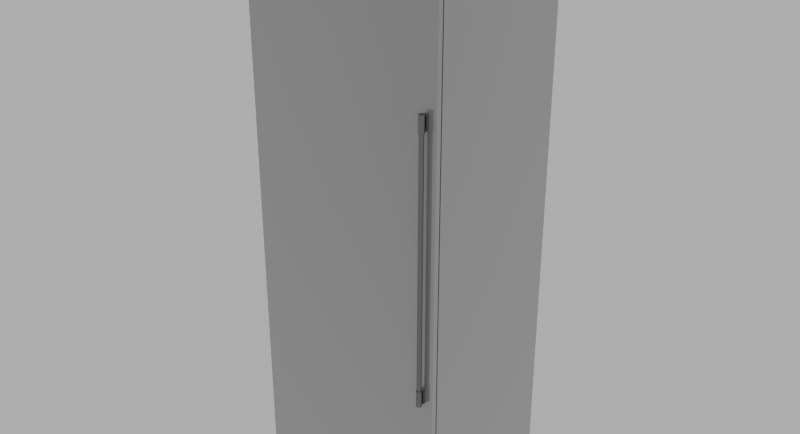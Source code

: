 # Source: Thermador_T30IR800SP.blend  (saved by Blender 2.78.0; exported with 4.5.12 LTS)
import bpy
from mathutils import Matrix  # noqa: F401  (used for matrix-valued properties, if any)

bpy.ops.wm.read_factory_settings(use_empty=True)
scene = bpy.context.scene
scene.name = 'Scene'

# ---- collections
col_collection_1 = bpy.data.collections.new('Collection 1'); scene.collection.children.link(col_collection_1)

# ---- materials (node trees are filled in below, after node groups)
mat_matte_chrome = bpy.data.materials.new('Matte Chrome')
mat_matte_chrome.alpha_threshold = 0.0
mat_matte_chrome.diffuse_color = (0.4575, 0.4575, 0.4575, 1.0)
mat_matte_chrome.roughness = 0.5
mat_matte_chrome.specular_intensity = 0.8
mat_matte_chrome.line_color = (0.0, 0.0, 0.0, 1.0)
mat_aluminum = bpy.data.materials.new('Aluminum')
mat_aluminum.alpha_threshold = 0.0
mat_aluminum.diffuse_color = (0.3813, 0.3813, 0.3813, 1.0)
mat_aluminum.roughness = 0.5
mat_aluminum.line_color = (0.0, 0.0, 0.0, 1.0)

# ---- material node trees
mat_matte_chrome.use_nodes = True; mat_matte_chrome.node_tree.nodes.clear()
_N = mat_matte_chrome.node_tree.nodes; _L = mat_matte_chrome.node_tree.links
n0 = _N.new('NodeFrame'); n0.name = 'Blender Internal'; n0.location = (-19, 987)
n0.label = 'Blender Internal'
n0.width = 433
n1 = _N.new('NodeFrame'); n1.name = 'Cycles'; n1.location = (-24, 485)
n1.label = 'Cycles'
n1.width = 762
n2 = _N.new('NodeUndefined'); n2.name = 'Output'; n2.location = (263, -88)
n3 = _N.new('NodeUndefined'); n3.name = 'Material'; n3.location = (30, -30)
n3.inputs[0].default_value = (0.4575, 0.4575, 0.4575, 1.0)
n3.inputs[1].default_value = (1.0, 1.0, 1.0, 1.0)
n3.inputs[2].default_value = 0.8
n3.inputs[3].default_value = (0.0, 0.0, 0.0)
n4 = _N.new('ShaderNodeOutputMaterial'); n4.name = 'Material Output'; n4.location = (612, -164)
n4.width = 120
n5 = _N.new('ShaderNodeMixShader'); n5.name = 'Mix Shader'; n5.location = (313, -196)
n5.width = 150
n6 = _N.new('ShaderNodeBsdfAnisotropic'); n6.name = 'Glossy BSDF'; n6.location = (30, -298)
n6.distribution = 'GGX'
n6.inputs[1].default_value = 0.1
n7 = _N.new('ShaderNodeBsdfDiffuse'); n7.name = 'Diffuse BSDF'; n7.location = (31, -162)
n7.inputs[0].default_value = (0.3931, 0.3931, 0.3931, 1.0)
n8 = _N.new('ShaderNodeLayerWeight'); n8.name = 'Layer Weight'; n8.location = (33, -30)
n8.width = 150
n2.parent = n0
n3.parent = n0
n4.parent = n1
n5.parent = n1
n6.parent = n1
n7.parent = n1
n8.parent = n1
_L.new(n7.outputs[0], n5.inputs[1])
_L.new(n5.outputs[0], n4.inputs[0])
_L.new(n6.outputs[0], n5.inputs[2])
_L.new(n8.outputs[1], n5.inputs[0])
_L.new(n3.outputs[0], n2.inputs[0])
_L.new(n3.outputs[1], n2.inputs[1])
n4.is_active_output = True
mat_aluminum.use_nodes = True; mat_aluminum.node_tree.nodes.clear()
_N = mat_aluminum.node_tree.nodes; _L = mat_aluminum.node_tree.links
n0 = _N.new('ShaderNodeRGBToBW'); n0.name = 'RGB to BW'; n0.location = (-33, 237)
n0.width = 93
n1 = _N.new('ShaderNodeMix'); n1.name = 'Mix'; n1.location = (97, 337)
n1.width = 100
n1.data_type = 'RGBA'
n1.inputs[6].default_value = (0.03958, 0.03958, 0.03958, 1.0)
n1.inputs[7].default_value = (0.3824, 0.3824, 0.3824, 1.0)
n2 = _N.new('ShaderNodeTexCoord'); n2.name = 'Texture Coordinate'; n2.location = (-665, 233)
n2.width = 150
n3 = _N.new('ShaderNodeMapping'); n3.name = 'Mapping'; n3.location = (-479, 283)
n3.inputs[3].default_value = (8.0, 160.0, 8.0)
n4 = _N.new('ShaderNodeTexNoise'); n4.name = 'Noise Texture'; n4.location = (-214, 275)
n4.width = 150
n4.inputs[2].default_value = 30.0
n4.inputs[8].default_value = 2.5
n5 = _N.new('ShaderNodeBsdfAnisotropic'); n5.name = 'Glossy BSDF'; n5.location = (235, 379)
n5.width = 168
n5.distribution = 'GGX'
n5.inputs[1].default_value = 0.3873
n6 = _N.new('ShaderNodeBsdfAnisotropic'); n6.name = 'Glossy BSDF.001'; n6.location = (235, 218)
n6.width = 179
n6.distribution = 'GGX'
n6.inputs[1].default_value = 0.3317
n7 = _N.new('ShaderNodeMixShader'); n7.name = 'Mix Shader'; n7.location = (455, 336)
n7.width = 150
n7.inputs[0].default_value = 0.1
n8 = _N.new('ShaderNodeOutputMaterial'); n8.name = 'Material Output'; n8.location = (638, 330)
n8.width = 153
_L.new(n5.outputs[0], n7.inputs[1])
_L.new(n7.outputs[0], n8.inputs[0])
_L.new(n6.outputs[0], n7.inputs[2])
_L.new(n3.outputs[0], n4.inputs[0])
_L.new(n2.outputs[0], n3.inputs[0])
_L.new(n1.outputs[2], n5.inputs[0])
_L.new(n4.outputs[1], n0.inputs[0])
_L.new(n0.outputs[0], n1.inputs[0])
n8.is_active_output = True

# ---- world
world_world = bpy.data.worlds.new('World'); scene.world = world_world
world_world.use_nodes = True; world_world.node_tree.nodes.clear()
_N = world_world.node_tree.nodes; _L = world_world.node_tree.links
n0 = _N.new('ShaderNodeOutputWorld'); n0.name = 'World Output'; n0.location = (300, 300)
n1 = _N.new('ShaderNodeBackground'); n1.name = 'Background'; n1.location = (10, 300)
n1.inputs[0].default_value = (0.42, 0.42, 0.42, 1.0)
_L.new(n1.outputs[0], n0.inputs[0])
n0.is_active_output = True
world_world.color = (0.05088, 0.05088, 0.05088)
world_world.use_sun_shadow = False
world_world.sun_shadow_jitter_overblur = 0.0
world_world.cycles.sampling_method = 'NONE'
world_world.cycles.sample_map_resolution = 256

# ---- meshes
me_base_point = bpy.data.meshes.new('Base Point')
me_base_point.from_pydata([(0.0, 0.0, 0.0)], [], [])
me_base_point.use_remesh_preserve_volume = False
me_base_point.use_remesh_preserve_attributes = False
me_base_point.use_mirror_vertex_groups = False
me_base_point.update()
me_cage = bpy.data.meshes.new('CAGE')
me_cage.from_pydata([(0.0, 0.0, 0.0), (0.0, -0.64, 0.0), (0.756, -0.64, 0.0), (0.756, 0.0, 0.0), (0.0, 0.0, 2.134), (0.0, -0.64, 2.134), (0.756, -0.64, 2.134), (0.756, 0.0, 2.134)], [], [(0, 1, 2, 3), (4, 7, 6, 5), (0, 4, 5, 1), (1, 5, 6, 2), (2, 6, 7, 3), (4, 0, 3, 7)])
me_cage.use_remesh_preserve_volume = False
me_cage.use_remesh_preserve_attributes = False
me_cage.use_mirror_vertex_groups = False
me_cage.update()
me_mesh = bpy.data.meshes.new('mesh')
me_mesh.from_pydata([(0.7572, -0.6047, 0.102), (0.001244, -0.6047, 0.102), (0.001244, -0.5857, 0.102), (0.7572, -0.5857, 0.102), (0.7572, -0.6047, 2.134), (0.001244, -0.6047, 2.134), (0.001244, -0.5857, 2.134), (0.7572, -0.5857, 2.134), (0.7572, -0.5807, 2.134), (0.7572, 0.005306, 2.134), (0.001244, 0.005306, 2.134), (0.001244, -0.5807, 2.134), (0.7572, -0.5807, 0.181), (0.7572, -0.5137, 0.181), (0.7572, -0.5137, 0.0), (0.7572, 0.005306, 0.0), (0.001244, 0.005306, 0.0), (0.001244, -0.5137, 0.0), (0.001244, -0.5137, 0.181), (0.001244, -0.5807, 0.181), (0.006243, -0.5807, 2.129), (0.7522, -0.5807, 2.129), (0.7522, -0.5807, 0.181), (0.006243, -0.5807, 0.181), (0.7522, -0.5857, 0.181), (0.006243, -0.5857, 0.181), (0.7522, -0.5857, 2.129), (0.006243, -0.5857, 2.129), (0.7271, -0.6264, 0.608), (0.7266, -0.6281, 0.608), (0.7259, -0.6297, 0.608), (0.7249, -0.6311, 0.608), (0.7237, -0.6324, 0.608), (0.7222, -0.6334, 0.608), (0.7207, -0.6341, 0.608), (0.719, -0.6345, 0.608), (0.7172, -0.6347, 0.608), (0.7155, -0.6345, 0.608), (0.7138, -0.6341, 0.608), (0.7122, -0.6334, 0.608), (0.7108, -0.6324, 0.608), (0.7096, -0.6311, 0.608), (0.7086, -0.6297, 0.608), (0.7078, -0.6281, 0.608), (0.7074, -0.6264, 0.608), (0.7072, -0.6247, 0.608), (0.7074, -0.623, 0.608), (0.7078, -0.6213, 0.608), (0.7086, -0.6197, 0.608), (0.7096, -0.6183, 0.608), (0.7108, -0.617, 0.608), (0.7122, -0.616, 0.608), (0.7138, -0.6153, 0.608), (0.7155, -0.6148, 0.608), (0.7172, -0.6147, 0.608), (0.719, -0.6148, 0.608), (0.7207, -0.6153, 0.608), (0.7222, -0.616, 0.608), (0.7237, -0.617, 0.608), (0.7249, -0.6183, 0.608), (0.7259, -0.6197, 0.608), (0.7266, -0.6213, 0.608), (0.7271, -0.623, 0.608), (0.7272, -0.6247, 0.608), (0.7271, -0.6264, 0.668), (0.7272, -0.6247, 0.668), (0.7271, -0.623, 0.668), (0.7266, -0.6213, 0.668), (0.7259, -0.6197, 0.668), (0.7249, -0.6183, 0.668), (0.7237, -0.617, 0.668), (0.7222, -0.616, 0.668), (0.7207, -0.6153, 0.668), (0.719, -0.6148, 0.668), (0.7172, -0.6147, 0.668), (0.7155, -0.6148, 0.668), (0.7138, -0.6153, 0.668), (0.7122, -0.616, 0.668), (0.7108, -0.617, 0.668), (0.7096, -0.6183, 0.668), (0.7086, -0.6197, 0.668), (0.7078, -0.6213, 0.668), (0.7074, -0.623, 0.668), (0.7072, -0.6247, 0.668), (0.7074, -0.6264, 0.668), (0.7078, -0.6281, 0.668), (0.7086, -0.6297, 0.668), (0.7096, -0.6311, 0.668), (0.7108, -0.6324, 0.668), (0.7122, -0.6334, 0.668), (0.7138, -0.6341, 0.668), (0.7155, -0.6345, 0.668), (0.7172, -0.6347, 0.668), (0.719, -0.6345, 0.668), (0.7207, -0.6341, 0.668), (0.7222, -0.6334, 0.668), (0.7237, -0.6324, 0.668), (0.7249, -0.6311, 0.668), (0.7259, -0.6297, 0.668), (0.7266, -0.6281, 0.668), (0.7251, -0.6261, 0.668), (0.7248, -0.6274, 0.668), (0.7242, -0.6287, 0.668), (0.7234, -0.6298, 0.668), (0.7224, -0.6308, 0.668), (0.7212, -0.6316, 0.668), (0.72, -0.6322, 0.668), (0.7186, -0.6326, 0.668), (0.7172, -0.6327, 0.668), (0.7159, -0.6326, 0.668), (0.7145, -0.6322, 0.668), (0.7132, -0.6316, 0.668), (0.7121, -0.6308, 0.668), (0.7111, -0.6298, 0.668), (0.7103, -0.6287, 0.668), (0.7097, -0.6274, 0.668), (0.7094, -0.6261, 0.668), (0.7092, -0.6247, 0.668), (0.7094, -0.6233, 0.668), (0.7097, -0.622, 0.668), (0.7103, -0.6207, 0.668), (0.7111, -0.6196, 0.668), (0.7121, -0.6186, 0.668), (0.7132, -0.6178, 0.668), (0.7145, -0.6172, 0.668), (0.7159, -0.6168, 0.668), (0.7172, -0.6167, 0.668), (0.7186, -0.6168, 0.668), (0.72, -0.6172, 0.668), (0.7212, -0.6178, 0.668), (0.7224, -0.6186, 0.668), (0.7234, -0.6196, 0.668), (0.7242, -0.6207, 0.668), (0.7248, -0.622, 0.668), (0.7251, -0.6233, 0.668), (0.7252, -0.6247, 0.668), (0.7251, -0.6261, 1.568), (0.7252, -0.6247, 1.568), (0.7251, -0.6233, 1.568), (0.7248, -0.622, 1.568), (0.7242, -0.6207, 1.568), (0.7234, -0.6196, 1.568), (0.7224, -0.6186, 1.568), (0.7212, -0.6178, 1.568), (0.72, -0.6172, 1.568), (0.7186, -0.6168, 1.568), (0.7172, -0.6167, 1.568), (0.7159, -0.6168, 1.568), (0.7145, -0.6172, 1.568), (0.7132, -0.6178, 1.568), (0.7121, -0.6186, 1.568), (0.7111, -0.6196, 1.568), (0.7103, -0.6207, 1.568), (0.7097, -0.622, 1.568), (0.7094, -0.6233, 1.568), (0.7092, -0.6247, 1.568), (0.7094, -0.6261, 1.568), (0.7097, -0.6274, 1.568), (0.7103, -0.6287, 1.568), (0.7111, -0.6298, 1.568), (0.7121, -0.6308, 1.568), (0.7132, -0.6316, 1.568), (0.7145, -0.6322, 1.568), (0.7159, -0.6326, 1.568), (0.7172, -0.6327, 1.568), (0.7186, -0.6326, 1.568), (0.72, -0.6322, 1.568), (0.7212, -0.6316, 1.568), (0.7224, -0.6308, 1.568), (0.7234, -0.6298, 1.568), (0.7242, -0.6287, 1.568), (0.7248, -0.6274, 1.568), (0.7271, -0.6264, 1.568), (0.7266, -0.6281, 1.568), (0.7259, -0.6297, 1.568), (0.7249, -0.6311, 1.568), (0.7237, -0.6324, 1.568), (0.7222, -0.6334, 1.568), (0.7207, -0.6341, 1.568), (0.719, -0.6345, 1.568), (0.7172, -0.6347, 1.568), (0.7155, -0.6345, 1.568), (0.7138, -0.6341, 1.568), (0.7122, -0.6334, 1.568), (0.7108, -0.6324, 1.568), (0.7096, -0.6311, 1.568), (0.7086, -0.6297, 1.568), (0.7078, -0.6281, 1.568), (0.7074, -0.6264, 1.568), (0.7072, -0.6247, 1.568), (0.7074, -0.623, 1.568), (0.7078, -0.6213, 1.568), (0.7086, -0.6197, 1.568), (0.7096, -0.6183, 1.568), (0.7108, -0.617, 1.568), (0.7122, -0.616, 1.568), (0.7138, -0.6153, 1.568), (0.7155, -0.6148, 1.568), (0.7172, -0.6147, 1.568), (0.719, -0.6148, 1.568), (0.7207, -0.6153, 1.568), (0.7222, -0.616, 1.568), (0.7237, -0.617, 1.568), (0.7249, -0.6183, 1.568), (0.7259, -0.6197, 1.568), (0.7266, -0.6213, 1.568), (0.7271, -0.623, 1.568), (0.7272, -0.6247, 1.568), (0.7271, -0.6264, 1.628), (0.7272, -0.6247, 1.628), (0.7271, -0.623, 1.628), (0.7266, -0.6213, 1.628), (0.7259, -0.6197, 1.628), (0.7249, -0.6183, 1.628), (0.7237, -0.617, 1.628), (0.7222, -0.616, 1.628), (0.7207, -0.6153, 1.628), (0.719, -0.6148, 1.628), (0.7172, -0.6147, 1.628), (0.7155, -0.6148, 1.628), (0.7138, -0.6153, 1.628), (0.7122, -0.616, 1.628), (0.7108, -0.617, 1.628), (0.7096, -0.6183, 1.628), (0.7086, -0.6197, 1.628), (0.7078, -0.6213, 1.628), (0.7074, -0.623, 1.628), (0.7072, -0.6247, 1.628), (0.7074, -0.6264, 1.628), (0.7078, -0.6281, 1.628), (0.7086, -0.6297, 1.628), (0.7096, -0.6311, 1.628), (0.7108, -0.6324, 1.628), (0.7122, -0.6334, 1.628), (0.7138, -0.6341, 1.628), (0.7155, -0.6345, 1.628), (0.7172, -0.6347, 1.628), (0.719, -0.6345, 1.628), (0.7207, -0.6341, 1.628), (0.7222, -0.6334, 1.628), (0.7237, -0.6324, 1.628), (0.7249, -0.6311, 1.628), (0.7259, -0.6297, 1.628), (0.7266, -0.6281, 1.628), (0.7272, -0.6147, 0.613), (0.7072, -0.6147, 0.613), (0.7072, -0.6047, 0.613), (0.7272, -0.6047, 0.613), (0.7072, -0.6147, 0.663), (0.7272, -0.6147, 0.663), (0.7272, -0.6047, 0.663), (0.7072, -0.6047, 0.663), (0.7272, -0.6147, 1.573), (0.7072, -0.6147, 1.573), (0.7072, -0.6047, 1.573), (0.7272, -0.6047, 1.573), (0.7072, -0.6147, 1.623), (0.7272, -0.6147, 1.623), (0.7272, -0.6047, 1.623), (0.7072, -0.6047, 1.623)], [], [(3, 0, 1, 2), (4, 5, 1, 0), (6, 2, 1, 5), (6, 7, 3, 2), (3, 7, 4, 0), (4, 7, 6, 5), (8, 9, 10, 11), (15, 9, 8, 12, 13, 14), (10, 9, 15, 16), (10, 16, 17, 18, 19, 11), (8, 11, 19, 23, 20, 21, 22, 12), (13, 12, 22, 24, 25, 23, 19, 18), (13, 18, 17, 14), (15, 14, 17, 16), (26, 21, 20, 27), (22, 21, 26, 24), (20, 23, 25, 27), (26, 27, 25, 24), (46, 47, 48, 49, 50, 51, 52, 53, 54, 55, 56, 57, 58, 59, 60, 61, 62, 63, 28, 29, 30, 31, 32, 33, 34, 35, 36, 37, 38, 39, 40, 41, 42, 43, 44, 45), (84, 85, 86, 87, 88, 89, 90, 91, 92, 93, 94, 95, 96, 97, 98, 99, 64, 65, 66, 67, 68, 69, 70, 71, 72, 73, 74, 75, 76, 77, 78, 79, 80, 81, 82, 83), (63, 65, 64, 28), (62, 66, 65, 63), (61, 67, 66, 62), (60, 68, 67, 61), (59, 69, 68, 60), (58, 70, 69, 59), (71, 70, 58, 57), (72, 71, 57, 56), (73, 72, 56, 55), (74, 73, 55, 54), (75, 74, 54, 53), (76, 75, 53, 52), (77, 76, 52, 51), (78, 77, 51, 50), (79, 78, 50, 49), (79, 49, 48, 80), (80, 48, 47, 81), (81, 47, 46, 82), (82, 46, 45, 83), (83, 45, 44, 84), (84, 44, 43, 85), (85, 43, 42, 86), (86, 42, 41, 87), (88, 87, 41, 40), (89, 88, 40, 39), (90, 89, 39, 38), (91, 90, 38, 37), (92, 91, 37, 36), (93, 92, 36, 35), (94, 93, 35, 34), (95, 94, 34, 33), (96, 95, 33, 32), (31, 97, 96, 32), (30, 98, 97, 31), (29, 99, 98, 30), (28, 64, 99, 29), (118, 119, 120, 121, 122, 123, 124, 125, 126, 127, 128, 129, 130, 131, 132, 133, 134, 135, 100, 101, 102, 103, 104, 105, 106, 107, 108, 109, 110, 111, 112, 113, 114, 115, 116, 117), (156, 157, 158, 159, 160, 161, 162, 163, 164, 165, 166, 167, 168, 169, 170, 171, 136, 137, 138, 139, 140, 141, 142, 143, 144, 145, 146, 147, 148, 149, 150, 151, 152, 153, 154, 155), (135, 137, 136, 100), (134, 138, 137, 135), (133, 139, 138, 134), (132, 140, 139, 133), (131, 141, 140, 132), (130, 142, 141, 131), (143, 142, 130, 129), (144, 143, 129, 128), (145, 144, 128, 127), (146, 145, 127, 126), (147, 146, 126, 125), (148, 147, 125, 124), (149, 148, 124, 123), (150, 149, 123, 122), (150, 122, 121, 151), (151, 121, 120, 152), (152, 120, 119, 153), (153, 119, 118, 154), (154, 118, 117, 155), (155, 117, 116, 156), (156, 116, 115, 157), (157, 115, 114, 158), (158, 114, 113, 159), (159, 113, 112, 160), (161, 160, 112, 111), (162, 161, 111, 110), (163, 162, 110, 109), (164, 163, 109, 108), (165, 164, 108, 107), (166, 165, 107, 106), (167, 166, 106, 105), (168, 167, 105, 104), (103, 169, 168, 104), (102, 170, 169, 103), (101, 171, 170, 102), (100, 136, 171, 101), (190, 191, 192, 193, 194, 195, 196, 197, 198, 199, 200, 201, 202, 203, 204, 205, 206, 207, 172, 173, 174, 175, 176, 177, 178, 179, 180, 181, 182, 183, 184, 185, 186, 187, 188, 189), (228, 229, 230, 231, 232, 233, 234, 235, 236, 237, 238, 239, 240, 241, 242, 243, 208, 209, 210, 211, 212, 213, 214, 215, 216, 217, 218, 219, 220, 221, 222, 223, 224, 225, 226, 227), (207, 209, 208, 172), (206, 210, 209, 207), (205, 211, 210, 206), (204, 212, 211, 205), (203, 213, 212, 204), (202, 214, 213, 203), (215, 214, 202, 201), (216, 215, 201, 200), (217, 216, 200, 199), (218, 217, 199, 198), (219, 218, 198, 197), (220, 219, 197, 196), (221, 220, 196, 195), (222, 221, 195, 194), (223, 222, 194, 193), (223, 193, 192, 224), (224, 192, 191, 225), (225, 191, 190, 226), (226, 190, 189, 227), (227, 189, 188, 228), (228, 188, 187, 229), (229, 187, 186, 230), (230, 186, 185, 231), (232, 231, 185, 184), (233, 232, 184, 183), (234, 233, 183, 182), (235, 234, 182, 181), (236, 235, 181, 180), (237, 236, 180, 179), (238, 237, 179, 178), (239, 238, 178, 177), (240, 239, 177, 176), (175, 241, 240, 176), (174, 242, 241, 175), (173, 243, 242, 174), (172, 208, 243, 173), (247, 244, 245, 246), (249, 250, 251, 248), (249, 248, 245, 244), (247, 250, 249, 244), (251, 250, 247, 246), (251, 246, 245, 248), (255, 252, 253, 254), (257, 258, 259, 256), (257, 256, 253, 252), (255, 258, 257, 252), (259, 258, 255, 254), (259, 254, 253, 256)])
me_mesh.polygons.foreach_set('use_smooth', [True] * 144)
me_mesh.polygons.foreach_set('material_index', [0, 0, 0, 0, 0, 0, 0, 0, 0, 0, 0, 0, 0, 0, 0, 0, 0, 0, 1, 1, 1, 1, 1, 1, 1, 1, 1, 1, 1, 1, 1, 1, 1, 1, 1, 1, 1, 1, 1, 1, 1, 1, 1, 1, 1, 1, 1, 1, 1, 1, 1, 1, 1, 1, 1, 1, 1, 1, 1, 1, 1, 1, 1, 1, 1, 1, 1, 1, 1, 1, 1, 1, 1, 1, 1, 1, 1, 1, 1, 1, 1, 1, 1, 1, 1, 1, 1, 1, 1, 1, 1, 1, 1, 1, 1, 1, 1, 1, 1, 1, 1, 1, 1, 1, 1, 1, 1, 1, 1, 1, 1, 1, 1, 1, 1, 1, 1, 1, 1, 1, 1, 1, 1, 1, 1, 1, 1, 1, 1, 1, 1, 1, 1, 1, 1, 1, 1, 1, 1, 1, 1, 1, 1, 1])
_k = set([(0, 1), (0, 3), (0, 4), (1, 2), (1, 5), (2, 3), (2, 6), (3, 7), (4, 5), (4, 7), (5, 6), (6, 7), (8, 9), (8, 11), (8, 12), (9, 10), (9, 15), (10, 11), (10, 16), (11, 19), (12, 13), (12, 22), (13, 14), (13, 18), (14, 15), (14, 17), (15, 16), (16, 17), (17, 18), (18, 19), (19, 23), (20, 21), (20, 23), (20, 27), (21, 22), (21, 26), (22, 24), (23, 25), (24, 25), (24, 26), (25, 27), (26, 27), (28, 29), (28, 63), (29, 30), (30, 31), (31, 32), (32, 33), (33, 34), (34, 35), (35, 36), (36, 37), (37, 38), (38, 39), (39, 40), (40, 41), (41, 42), (42, 43), (43, 44), (44, 45), (45, 46), (46, 47), (47, 48), (48, 49), (49, 50), (50, 51), (51, 52), (52, 53), (53, 54), (54, 55), (55, 56), (56, 57), (57, 58), (58, 59), (59, 60), (60, 61), (61, 62), (62, 63), (64, 65), (64, 99), (65, 66), (66, 67), (67, 68), (68, 69), (69, 70), (70, 71), (71, 72), (72, 73), (73, 74), (74, 75), (75, 76), (76, 77), (77, 78), (78, 79), (79, 80), (80, 81), (81, 82), (82, 83), (83, 84), (84, 85), (85, 86), (86, 87), (87, 88), (88, 89), (89, 90), (90, 91), (91, 92), (92, 93), (93, 94), (94, 95), (95, 96), (96, 97), (97, 98), (98, 99), (100, 101), (100, 135), (101, 102), (102, 103), (103, 104), (104, 105), (105, 106), (106, 107), (107, 108), (108, 109), (109, 110), (110, 111), (111, 112), (112, 113), (113, 114), (114, 115), (115, 116), (116, 117), (117, 118), (118, 119), (119, 120), (120, 121), (121, 122), (122, 123), (123, 124), (124, 125), (125, 126), (126, 127), (127, 128), (128, 129), (129, 130), (130, 131), (131, 132), (132, 133), (133, 134), (134, 135), (136, 137), (136, 171), (137, 138), (138, 139), (139, 140), (140, 141), (141, 142), (142, 143), (143, 144), (144, 145), (145, 146), (146, 147), (147, 148), (148, 149), (149, 150), (150, 151), (151, 152), (152, 153), (153, 154), (154, 155), (155, 156), (156, 157), (157, 158), (158, 159), (159, 160), (160, 161), (161, 162), (162, 163), (163, 164), (164, 165), (165, 166), (166, 167), (167, 168), (168, 169), (169, 170), (170, 171), (172, 173), (172, 207), (173, 174), (174, 175), (175, 176), (176, 177), (177, 178), (178, 179), (179, 180), (180, 181), (181, 182), (182, 183), (183, 184), (184, 185), (185, 186), (186, 187), (187, 188), (188, 189), (189, 190), (190, 191), (191, 192), (192, 193), (193, 194), (194, 195), (195, 196), (196, 197), (197, 198), (198, 199), (199, 200), (200, 201), (201, 202), (202, 203), (203, 204), (204, 205), (205, 206), (206, 207), (208, 209), (208, 243), (209, 210), (210, 211), (211, 212), (212, 213), (213, 214), (214, 215), (215, 216), (216, 217), (217, 218), (218, 219), (219, 220), (220, 221), (221, 222), (222, 223), (223, 224), (224, 225), (225, 226), (226, 227), (227, 228), (228, 229), (229, 230), (230, 231), (231, 232), (232, 233), (233, 234), (234, 235), (235, 236), (236, 237), (237, 238), (238, 239), (239, 240), (240, 241), (241, 242), (242, 243), (244, 245), (244, 247), (244, 249), (245, 246), (245, 248), (246, 247), (246, 251), (247, 250), (248, 249), (248, 251), (249, 250), (250, 251), (252, 253), (252, 255), (252, 257), (253, 254), (253, 256), (254, 255), (254, 259), (255, 258), (256, 257), (256, 259), (257, 258), (258, 259)])
me_mesh.attributes.new('sharp_edge', 'BOOLEAN', 'EDGE').data.foreach_set('value', [ (min(e.vertices), max(e.vertices)) in _k for e in me_mesh.edges])
_uv = me_mesh.uv_layers.new(name='UVMap')
_uv.uv.foreach_set('vector', [0.5537, 0.4972, 0.5587, 0.4972, 0.5587, 0.6822, 0.5537, 0.6822, 0.396, 0.0, 0.594, 0.0, 0.594, 0.4972, 0.396, 0.4972, 0.9924, 0.0, 0.9924, 0.4972, 0.9874, 0.4972, 0.9874, 0.0, 0.198, 0.0, 0.396, 0.0, 0.396, 0.4972, 0.198, 0.4972, 0.9974, 0.0, 0.9974, 0.4972, 0.9924, 0.4972, 0.9924, 0.0, 0.5587, 0.4972, 0.5636, 0.4972, 0.5636, 0.6822, 0.5587, 0.6822, 0.198, 0.4972, 0.3515, 0.4972, 0.3515, 0.6822, 0.198, 0.6822, 0.7475, 0.4779, 0.7475, 1.0, 0.594, 1.0, 0.594, 0.5221, 0.6116, 0.5221, 0.6116, 0.4779, 0.0, 0.0, 0.198, 0.0, 0.198, 0.5221, 1.333e-07, 0.5221, 0.792, 0.9988, 0.792, 0.4766, 0.928, 0.4766, 0.928, 0.5209, 0.9455, 0.5209, 0.9455, 0.9988, 0.594, 0.0, 0.792, 0.0, 0.792, 0.4779, 0.7907, 0.4779, 0.7907, 0.001223, 0.5953, 0.001223, 0.5953, 0.4779, 0.594, 0.4779, 0.5348, 0.4972, 0.5524, 0.4972, 0.5524, 0.4984, 0.5537, 0.4984, 0.5537, 0.6809, 0.5524, 0.6809, 0.5524, 0.6822, 0.5348, 0.6822, 0.5348, 0.4972, 0.5348, 0.6822, 0.4874, 0.6822, 0.4874, 0.4972, 0.3515, 0.4972, 0.4874, 0.4972, 0.4874, 0.6822, 0.3515, 0.6822, 0.5636, 0.4972, 0.565, 0.4972, 0.565, 0.6797, 0.5636, 0.6797, 1.0, 0.0, 1.0, 0.4766, 0.9987, 0.4766, 0.9987, 0.0, 0.9974, 0.4766, 0.9974, 0.0, 0.9987, 0.0, 0.9987, 0.4766, 0.792, 0.0, 0.9874, 0.0, 0.9874, 0.4766, 0.792, 0.4766, 0.05785, 0.5235, 0.058, 0.5239, 0.05808, 0.5244, 0.05808, 0.5248, 0.058, 0.5252, 0.05785, 0.5256, 0.05762, 0.526, 0.05732, 0.5263, 0.05698, 0.5266, 0.05658, 0.5268, 0.05615, 0.5269, 0.0557, 0.527, 0.05524, 0.527, 0.0548, 0.5269, 0.05437, 0.5268, 0.05397, 0.5266, 0.05362, 0.5263, 0.05333, 0.526, 0.0531, 0.5256, 0.05294, 0.5252, 0.05286, 0.5248, 0.05286, 0.5244, 0.05294, 0.5239, 0.0531, 0.5235, 0.05333, 0.5232, 0.05362, 0.5229, 0.05397, 0.5226, 0.05437, 0.5224, 0.05479, 0.5222, 0.05524, 0.5221, 0.0557, 0.5221, 0.05615, 0.5222, 0.05658, 0.5224, 0.05698, 0.5226, 0.05732, 0.5229, 0.05762, 0.5232, 0.04393, 0.5224, 0.04436, 0.5222, 0.04481, 0.5221, 0.04526, 0.5221, 0.04571, 0.5222, 0.04614, 0.5224, 0.04654, 0.5226, 0.04689, 0.5229, 0.04718, 0.5232, 0.04741, 0.5235, 0.04757, 0.5239, 0.04765, 0.5244, 0.04765, 0.5248, 0.04757, 0.5252, 0.04741, 0.5256, 0.04718, 0.526, 0.04689, 0.5263, 0.04654, 0.5266, 0.04614, 0.5268, 0.04571, 0.5269, 0.04526, 0.527, 0.04481, 0.527, 0.04436, 0.5269, 0.04393, 0.5268, 0.04353, 0.5266, 0.04318, 0.5263, 0.04289, 0.526, 0.04266, 0.5256, 0.04251, 0.5252, 0.04243, 0.5248, 0.04243, 0.5244, 0.04251, 0.5239, 0.04266, 0.5235, 0.04289, 0.5232, 0.04318, 0.5229, 0.04353, 0.5226, 0.01126, 0.5368, 0.01126, 0.5221, 0.01171, 0.5221, 0.01171, 0.5368, 0.0108, 0.5368, 0.0108, 0.5221, 0.01126, 0.5221, 0.01126, 0.5368, 0.01036, 0.5368, 0.01036, 0.5221, 0.0108, 0.5221, 0.0108, 0.5368, 0.009948, 0.5368, 0.009948, 0.5221, 0.01036, 0.5221, 0.01036, 0.5368, 0.009574, 0.5368, 0.009574, 0.5221, 0.009948, 0.5221, 0.009948, 0.5368, 0.009251, 0.5368, 0.009251, 0.5221, 0.009574, 0.5221, 0.009574, 0.5368, 0.017, 0.5368, 0.01663, 0.5368, 0.01663, 0.5221, 0.017, 0.5221, 0.01742, 0.5368, 0.017, 0.5368, 0.017, 0.5221, 0.01742, 0.5221, 0.01786, 0.5368, 0.01742, 0.5368, 0.01742, 0.5221, 0.01786, 0.5221, 0.01831, 0.5368, 0.01786, 0.5368, 0.01786, 0.5221, 0.01831, 0.5221, 0.01877, 0.5368, 0.01831, 0.5368, 0.01831, 0.5221, 0.01877, 0.5221, 0.01921, 0.5368, 0.01877, 0.5368, 0.01877, 0.5221, 0.01921, 0.5221, 0.01962, 0.5368, 0.01921, 0.5368, 0.01921, 0.5221, 0.01962, 0.5221, 0.02, 0.5368, 0.01962, 0.5368, 0.01962, 0.5221, 0.02, 0.5221, 0.5739, 0.507, 0.5742, 0.507, 0.5742, 0.5217, 0.5739, 0.5217, 0.5739, 0.507, 0.5739, 0.5217, 0.5735, 0.5217, 0.5735, 0.507, 0.5735, 0.507, 0.5735, 0.5217, 0.5731, 0.5217, 0.5731, 0.507, 0.5731, 0.507, 0.5731, 0.5217, 0.5727, 0.5217, 0.5727, 0.507, 0.5727, 0.507, 0.5727, 0.5217, 0.5722, 0.5217, 0.5722, 0.507, 0.5722, 0.507, 0.5722, 0.5217, 0.5717, 0.5217, 0.5717, 0.507, 0.5717, 0.507, 0.5717, 0.5217, 0.5713, 0.5217, 0.5713, 0.507, 0.5713, 0.507, 0.5713, 0.5217, 0.5709, 0.5217, 0.5709, 0.507, 0.5709, 0.507, 0.5709, 0.5217, 0.5705, 0.5217, 0.5705, 0.507, 0.5702, 0.507, 0.5705, 0.507, 0.5705, 0.5217, 0.5702, 0.5217, 0.02636, 0.5221, 0.02673, 0.5221, 0.02673, 0.5368, 0.02636, 0.5368, 0.02594, 0.5221, 0.02636, 0.5221, 0.02636, 0.5368, 0.02594, 0.5368, 0.0255, 0.5221, 0.02594, 0.5221, 0.02594, 0.5368, 0.0255, 0.5368, 0.02505, 0.5221, 0.0255, 0.5221, 0.0255, 0.5368, 0.02505, 0.5368, 0.02459, 0.5221, 0.02505, 0.5221, 0.02505, 0.5368, 0.02459, 0.5368, 0.02415, 0.5221, 0.02459, 0.5221, 0.02459, 0.5368, 0.02415, 0.5368, 0.02374, 0.5221, 0.02415, 0.5221, 0.02415, 0.5368, 0.02374, 0.5368, 0.02337, 0.5221, 0.02374, 0.5221, 0.02374, 0.5368, 0.02337, 0.5368, 0.01294, 0.5368, 0.01294, 0.5221, 0.01326, 0.5221, 0.01326, 0.5368, 0.01257, 0.5368, 0.01257, 0.5221, 0.01294, 0.5221, 0.01294, 0.5368, 0.01215, 0.5368, 0.01215, 0.5221, 0.01257, 0.5221, 0.01257, 0.5368, 0.01171, 0.5368, 0.01171, 0.5221, 0.01215, 0.5221, 0.01215, 0.5368, 0.05897, 0.5225, 0.05928, 0.5223, 0.05963, 0.5222, 0.05999, 0.5221, 0.06035, 0.5221, 0.06071, 0.5222, 0.06105, 0.5223, 0.06137, 0.5225, 0.06165, 0.5227, 0.06189, 0.523, 0.06207, 0.5233, 0.06219, 0.5236, 0.06226, 0.5239, 0.06226, 0.5243, 0.06219, 0.5246, 0.06207, 0.5249, 0.06189, 0.5252, 0.06165, 0.5255, 0.06137, 0.5257, 0.06106, 0.5259, 0.06071, 0.526, 0.06035, 0.526, 0.05999, 0.526, 0.05963, 0.526, 0.05928, 0.5259, 0.05897, 0.5257, 0.05869, 0.5255, 0.05845, 0.5252, 0.05827, 0.5249, 0.05815, 0.5246, 0.05808, 0.5243, 0.05808, 0.5239, 0.05815, 0.5236, 0.05827, 0.5233, 0.05845, 0.523, 0.05869, 0.5227, 0.06314, 0.5225, 0.06346, 0.5223, 0.0638, 0.5222, 0.06416, 0.5221, 0.06453, 0.5221, 0.06489, 0.5222, 0.06523, 0.5223, 0.06555, 0.5225, 0.06583, 0.5227, 0.06606, 0.523, 0.06624, 0.5233, 0.06637, 0.5236, 0.06643, 0.5239, 0.06643, 0.5243, 0.06637, 0.5246, 0.06624, 0.5249, 0.06606, 0.5252, 0.06583, 0.5255, 0.06555, 0.5257, 0.06523, 0.5259, 0.06489, 0.526, 0.06453, 0.526, 0.06416, 0.526, 0.0638, 0.526, 0.06346, 0.5259, 0.06314, 0.5257, 0.06286, 0.5255, 0.06263, 0.5252, 0.06244, 0.5249, 0.06232, 0.5246, 0.06226, 0.5243, 0.06226, 0.5239, 0.06232, 0.5236, 0.06244, 0.5233, 0.06263, 0.523, 0.06286, 0.5227, 0.755, 0.4779, 0.755, 0.6981, 0.7547, 0.6981, 0.7547, 0.4779, 0.7554, 0.4779, 0.7554, 0.6981, 0.755, 0.6981, 0.755, 0.4779, 0.7557, 0.4779, 0.7557, 0.6981, 0.7554, 0.6981, 0.7554, 0.4779, 0.7561, 0.4779, 0.7561, 0.6981, 0.7557, 0.6981, 0.7557, 0.4779, 0.7564, 0.4779, 0.7564, 0.6981, 0.7561, 0.6981, 0.7561, 0.4779, 0.7566, 0.4779, 0.7566, 0.6981, 0.7564, 0.6981, 0.7564, 0.4779, 0.759, 0.4779, 0.7593, 0.4779, 0.7593, 0.6981, 0.759, 0.6981, 0.7587, 0.4779, 0.759, 0.4779, 0.759, 0.6981, 0.7587, 0.6981, 0.7583, 0.4779, 0.7587, 0.4779, 0.7587, 0.6981, 0.7583, 0.6981, 0.758, 0.4779, 0.7583, 0.4779, 0.7583, 0.6981, 0.758, 0.6981, 0.7576, 0.4779, 0.758, 0.4779, 0.758, 0.6981, 0.7576, 0.6981, 0.7573, 0.4779, 0.7576, 0.4779, 0.7576, 0.6981, 0.7573, 0.6981, 0.7569, 0.4779, 0.7573, 0.4779, 0.7573, 0.6981, 0.7569, 0.6981, 0.7566, 0.4779, 0.7569, 0.4779, 0.7569, 0.6981, 0.7566, 0.6981, 0.7537, 0.4779, 0.7537, 0.6981, 0.7534, 0.6981, 0.7534, 0.4779, 0.7534, 0.4779, 0.7534, 0.6981, 0.7531, 0.6981, 0.7531, 0.4779, 0.7531, 0.4779, 0.7531, 0.6981, 0.7528, 0.6981, 0.7528, 0.4779, 0.7528, 0.4779, 0.7528, 0.6981, 0.7524, 0.6981, 0.7524, 0.4779, 0.7524, 0.4779, 0.7524, 0.6981, 0.7521, 0.6981, 0.7521, 0.4779, 0.7521, 0.4779, 0.7521, 0.6981, 0.7517, 0.6981, 0.7517, 0.4779, 0.7517, 0.4779, 0.7517, 0.6981, 0.7514, 0.6981, 0.7514, 0.4779, 0.7514, 0.4779, 0.7514, 0.6981, 0.751, 0.6981, 0.751, 0.4779, 0.751, 0.4779, 0.751, 0.6981, 0.7507, 0.6981, 0.7507, 0.4779, 0.7507, 0.4779, 0.7507, 0.6981, 0.7505, 0.6981, 0.7505, 0.4779, 0.7502, 0.4779, 0.7505, 0.4779, 0.7505, 0.6981, 0.7502, 0.6981, 0.7498, 0.4779, 0.7502, 0.4779, 0.7502, 0.6981, 0.7498, 0.6981, 0.7495, 0.4779, 0.7498, 0.4779, 0.7498, 0.6981, 0.7495, 0.6981, 0.7491, 0.4779, 0.7495, 0.4779, 0.7495, 0.6981, 0.7491, 0.6981, 0.7488, 0.4779, 0.7491, 0.4779, 0.7491, 0.6981, 0.7488, 0.6981, 0.7484, 0.4779, 0.7488, 0.4779, 0.7488, 0.6981, 0.7484, 0.6981, 0.7481, 0.4779, 0.7484, 0.4779, 0.7484, 0.6981, 0.7481, 0.6981, 0.7478, 0.4779, 0.7481, 0.4779, 0.7481, 0.6981, 0.7478, 0.6981, 0.7475, 0.6981, 0.7475, 0.4779, 0.7478, 0.4779, 0.7478, 0.6981, 0.754, 0.4779, 0.754, 0.6981, 0.7537, 0.6981, 0.7537, 0.4779, 0.7543, 0.4779, 0.7543, 0.6981, 0.754, 0.6981, 0.754, 0.4779, 0.7547, 0.4779, 0.7547, 0.6981, 0.7543, 0.6981, 0.7543, 0.4779, 0.05136, 0.5268, 0.05093, 0.5269, 0.05048, 0.527, 0.05003, 0.527, 0.04958, 0.5269, 0.04915, 0.5268, 0.04875, 0.5266, 0.0484, 0.5263, 0.04811, 0.526, 0.04788, 0.5256, 0.04772, 0.5252, 0.04765, 0.5248, 0.04765, 0.5244, 0.04772, 0.5239, 0.04788, 0.5235, 0.04811, 0.5232, 0.0484, 0.5229, 0.04875, 0.5226, 0.04915, 0.5224, 0.04958, 0.5222, 0.05003, 0.5221, 0.05048, 0.5221, 0.05093, 0.5222, 0.05136, 0.5224, 0.05176, 0.5226, 0.05211, 0.5229, 0.0524, 0.5232, 0.05263, 0.5235, 0.05278, 0.5239, 0.05286, 0.5244, 0.05286, 0.5248, 0.05278, 0.5252, 0.05263, 0.5256, 0.0524, 0.526, 0.05211, 0.5263, 0.05176, 0.5266, 0.03871, 0.5224, 0.03914, 0.5222, 0.03959, 0.5221, 0.04005, 0.5221, 0.0405, 0.5222, 0.04092, 0.5224, 0.04132, 0.5226, 0.04167, 0.5229, 0.04196, 0.5232, 0.04219, 0.5235, 0.04235, 0.5239, 0.04243, 0.5244, 0.04243, 0.5248, 0.04235, 0.5252, 0.04219, 0.5256, 0.04196, 0.526, 0.04167, 0.5263, 0.04132, 0.5266, 0.04093, 0.5268, 0.0405, 0.5269, 0.04005, 0.527, 0.03959, 0.527, 0.03914, 0.5269, 0.03871, 0.5268, 0.03832, 0.5266, 0.03797, 0.5263, 0.03767, 0.526, 0.03744, 0.5256, 0.03729, 0.5252, 0.03721, 0.5248, 0.03721, 0.5244, 0.03729, 0.5239, 0.03744, 0.5235, 0.03767, 0.5232, 0.03797, 0.5229, 0.03832, 0.5226, 0.007245, 0.5221, 0.007245, 0.5368, 0.00679, 0.5368, 0.00679, 0.5221, 0.007699, 0.5221, 0.007699, 0.5368, 0.007245, 0.5368, 0.007245, 0.5221, 0.00814, 0.5221, 0.00814, 0.5368, 0.007699, 0.5368, 0.007699, 0.5221, 0.008554, 0.5221, 0.008554, 0.5368, 0.00814, 0.5368, 0.00814, 0.5221, 0.008928, 0.5221, 0.008928, 0.5368, 0.008554, 0.5368, 0.008554, 0.5221, 0.009251, 0.5221, 0.009251, 0.5368, 0.008928, 0.5368, 0.008928, 0.5221, 0.01626, 0.5221, 0.01663, 0.5221, 0.01663, 0.5368, 0.01626, 0.5368, 0.01584, 0.5221, 0.01626, 0.5221, 0.01626, 0.5368, 0.01584, 0.5368, 0.0154, 0.5221, 0.01584, 0.5221, 0.01584, 0.5368, 0.0154, 0.5368, 0.01495, 0.5221, 0.0154, 0.5221, 0.0154, 0.5368, 0.01495, 0.5368, 0.01449, 0.5221, 0.01495, 0.5221, 0.01495, 0.5368, 0.01449, 0.5368, 0.01405, 0.5221, 0.01449, 0.5221, 0.01449, 0.5368, 0.01405, 0.5368, 0.01364, 0.5221, 0.01405, 0.5221, 0.01405, 0.5368, 0.01364, 0.5368, 0.01326, 0.5221, 0.01364, 0.5221, 0.01364, 0.5368, 0.01326, 0.5368, 0.5705, 0.5363, 0.5702, 0.5363, 0.5702, 0.5217, 0.5705, 0.5217, 0.5705, 0.5363, 0.5705, 0.5217, 0.5709, 0.5217, 0.5709, 0.5363, 0.5709, 0.5363, 0.5709, 0.5217, 0.5713, 0.5217, 0.5713, 0.5363, 0.5713, 0.5363, 0.5713, 0.5217, 0.5717, 0.5217, 0.5717, 0.5363, 0.5717, 0.5363, 0.5717, 0.5217, 0.5722, 0.5217, 0.5722, 0.5363, 0.5722, 0.5363, 0.5722, 0.5217, 0.5727, 0.5217, 0.5727, 0.5363, 0.5727, 0.5363, 0.5727, 0.5217, 0.5731, 0.5217, 0.5731, 0.5363, 0.5731, 0.5363, 0.5731, 0.5217, 0.5735, 0.5217, 0.5735, 0.5363, 0.5735, 0.5363, 0.5735, 0.5217, 0.5739, 0.5217, 0.5739, 0.5363, 0.5742, 0.5363, 0.5739, 0.5363, 0.5739, 0.5217, 0.5742, 0.5217, 0.02299, 0.5221, 0.02337, 0.5221, 0.02337, 0.5368, 0.02299, 0.5368, 0.02258, 0.5221, 0.02299, 0.5221, 0.02299, 0.5368, 0.02258, 0.5368, 0.02214, 0.5221, 0.02258, 0.5221, 0.02258, 0.5368, 0.02214, 0.5368, 0.02168, 0.5221, 0.02214, 0.5221, 0.02214, 0.5368, 0.02168, 0.5368, 0.02123, 0.5221, 0.02168, 0.5221, 0.02168, 0.5368, 0.02123, 0.5368, 0.02079, 0.5221, 0.02123, 0.5221, 0.02123, 0.5368, 0.02079, 0.5368, 0.02037, 0.5221, 0.02079, 0.5221, 0.02079, 0.5368, 0.02037, 0.5368, 0.02, 0.5221, 0.02037, 0.5221, 0.02037, 0.5368, 0.02, 0.5368, 0.005561, 0.5221, 0.005561, 0.5368, 0.005238, 0.5368, 0.005238, 0.5221, 0.005935, 0.5221, 0.005935, 0.5368, 0.005561, 0.5368, 0.005561, 0.5221, 0.006349, 0.5221, 0.006349, 0.5368, 0.005935, 0.5368, 0.005935, 0.5221, 0.00679, 0.5221, 0.00679, 0.5368, 0.006349, 0.5368, 0.006349, 0.5221, 0.06905, 0.527, 0.06643, 0.527, 0.06643, 0.5221, 0.06905, 0.5221, 0.07429, 0.5221, 0.07691, 0.5221, 0.07691, 0.527, 0.07429, 0.527, 0.565, 0.5217, 0.5702, 0.5217, 0.5702, 0.5339, 0.565, 0.5339, 0.03197, 0.5344, 0.03197, 0.5221, 0.03459, 0.5221, 0.03459, 0.5344, 0.565, 0.4972, 0.5702, 0.4972, 0.5702, 0.5094, 0.565, 0.5094, 0.03721, 0.5221, 0.03721, 0.5344, 0.03459, 0.5344, 0.03459, 0.5221, 0.07429, 0.527, 0.07167, 0.527, 0.07167, 0.5221, 0.07429, 0.5221, 0.06905, 0.5221, 0.07167, 0.5221, 0.07167, 0.527, 0.06905, 0.527, 0.565, 0.5094, 0.5702, 0.5094, 0.5702, 0.5217, 0.565, 0.5217, 0.02935, 0.5221, 0.02935, 0.5344, 0.02673, 0.5344, 0.02673, 0.5221, 0.0, 0.5221, 0.005238, 0.5221, 0.005238, 0.5344, 0.0, 0.5344, 0.03197, 0.5221, 0.03197, 0.5344, 0.02935, 0.5344, 0.02935, 0.5221])
me_mesh.materials.append(mat_matte_chrome)
me_mesh.materials.append(mat_aluminum)
me_mesh.use_remesh_preserve_volume = False
me_mesh.use_remesh_preserve_attributes = False
me_mesh.use_mirror_vertex_groups = False
me_mesh.update()
me_mesh.normals_split_custom_set([tuple(v) for v in zip(*[iter([0.0, 0.0, -1.0, 0.0, 0.0, -1.0, 0.0, 0.0, -1.0, 0.0, 0.0, -1.0, 0.0, -1.0, 0.0, 0.0, -1.0, 0.0, 0.0, -1.0, 0.0, 0.0, -1.0, 0.0, -1.0, 0.0, 0.0, -1.0, 0.0, 0.0, -1.0, 0.0, 0.0, -1.0, 0.0, 0.0, 0.0, 1.0, 0.0, 0.0, 1.0, 0.0, 0.0, 1.0, 0.0, 0.0, 1.0, 0.0, 1.0, 0.0, 0.0, 1.0, 0.0, 0.0, 1.0, 0.0, 0.0, 1.0, 0.0, 0.0, 0.0, 0.0, 1.0, 0.0, 0.0, 1.0, 0.0, 0.0, 1.0, 0.0, 0.0, 1.0, 0.0, 0.0, 1.0, 0.0, 0.0, 1.0, 0.0, 0.0, 1.0, 0.0, 0.0, 1.0, 1.0, -3.61e-08, 0.0, 1.0, -3.61e-08, 0.0, 1.0, -3.61e-08, 0.0, 1.0, -3.61e-08, 0.0, 1.0, -3.61e-08, 0.0, 1.0, -3.61e-08, 0.0, 0.0, 1.0, 0.0, 0.0, 1.0, 0.0, 0.0, 1.0, 0.0, 0.0, 1.0, 0.0, -1.0, 0.0, 0.0, -1.0, 0.0, 0.0, -1.0, 0.0, 0.0, -1.0, 0.0, 0.0, -1.0, 0.0, 0.0, -1.0, 0.0, 0.0, 0.0, -1.0, 2.102e-07, 0.0, -1.0, 2.102e-07, 0.0, -1.0, 2.102e-07, 0.0, -1.0, 2.102e-07, 0.0, -1.0, 2.102e-07, 0.0, -1.0, 2.102e-07, 0.0, -1.0, 2.102e-07, 0.0, -1.0, 2.102e-07, 0.0, 0.0, -1.0, 0.0, 0.0, -1.0, 0.0, 0.0, -1.0, 0.0, 0.0, -1.0, 0.0, 0.0, -1.0, 0.0, 0.0, -1.0, 0.0, 0.0, -1.0, 0.0, 0.0, -1.0, 0.0, -1.0, 0.0, 0.0, -1.0, 0.0, 0.0, -1.0, 0.0, 0.0, -1.0, 0.0, 0.0, 0.0, -1.0, 0.0, 0.0, -1.0, 0.0, 0.0, -1.0, 0.0, 0.0, -1.0, 0.0, 0.0, 1.0, 0.0, 0.0, 1.0, 0.0, 0.0, 1.0, 0.0, 0.0, 1.0, 1.0, 0.0, 0.0, 1.0, 0.0, 0.0, 1.0, 0.0, 0.0, 1.0, 0.0, 0.0, -1.0, 0.0, 0.0, -1.0, 0.0, 0.0, -1.0, 0.0, 0.0, -1.0, 0.0, 0.0, 0.0, -1.0, 0.0, 0.0, -1.0, 0.0, 0.0, -1.0, 0.0, 0.0, -1.0, 0.0, 7.449e-07, 0.0, -1.0, 7.449e-07, 0.0, -1.0, 7.449e-07, 0.0, -1.0, 7.449e-07, 0.0, -1.0, 7.449e-07, 0.0, -1.0, 7.449e-07, 0.0, -1.0, 7.449e-07, 0.0, -1.0, 7.449e-07, 0.0, -1.0, 7.449e-07, 0.0, -1.0, 7.449e-07, 0.0, -1.0, 7.449e-07, 0.0, -1.0, 7.449e-07, 0.0, -1.0, 7.449e-07, 0.0, -1.0, 7.449e-07, 0.0, -1.0, 7.449e-07, 0.0, -1.0, 7.449e-07, 0.0, -1.0, 7.449e-07, 0.0, -1.0, 7.449e-07, 0.0, -1.0, 7.449e-07, 0.0, -1.0, 7.449e-07, 0.0, -1.0, 7.449e-07, 0.0, -1.0, 7.449e-07, 0.0, -1.0, 7.449e-07, 0.0, -1.0, 7.449e-07, 0.0, -1.0, 7.449e-07, 0.0, -1.0, 7.449e-07, 0.0, -1.0, 7.449e-07, 0.0, -1.0, 7.449e-07, 0.0, -1.0, 7.449e-07, 0.0, -1.0, 7.449e-07, 0.0, -1.0, 7.449e-07, 0.0, -1.0, 7.449e-07, 0.0, -1.0, 7.449e-07, 0.0, -1.0, 7.449e-07, 0.0, -1.0, 7.449e-07, 0.0, -1.0, 7.449e-07, 0.0, -1.0, -7.449e-07, 0.0, 1.0, -7.449e-07, 0.0, 1.0, -7.449e-07, 0.0, 1.0, -7.449e-07, 0.0, 1.0, -7.449e-07, 0.0, 1.0, -7.449e-07, 0.0, 1.0, -7.449e-07, 0.0, 1.0, -7.449e-07, 0.0, 1.0, -7.449e-07, 0.0, 1.0, -7.449e-07, 0.0, 1.0, -7.449e-07, 0.0, 1.0, -7.449e-07, 0.0, 1.0, -7.449e-07, 0.0, 1.0, -7.449e-07, 0.0, 1.0, -7.449e-07, 0.0, 1.0, -7.449e-07, 0.0, 1.0, -7.449e-07, 0.0, 1.0, -7.449e-07, 0.0, 1.0, -7.449e-07, 0.0, 1.0, -7.449e-07, 0.0, 1.0, -7.449e-07, 0.0, 1.0, -7.449e-07, 0.0, 1.0, -7.449e-07, 0.0, 1.0, -7.449e-07, 0.0, 1.0, -7.449e-07, 0.0, 1.0, -7.449e-07, 0.0, 1.0, -7.449e-07, 0.0, 1.0, -7.449e-07, 0.0, 1.0, -7.449e-07, 0.0, 1.0, -7.449e-07, 0.0, 1.0, -7.449e-07, 0.0, 1.0, -7.449e-07, 0.0, 1.0, -7.449e-07, 0.0, 1.0, -7.449e-07, 0.0, 1.0, -7.449e-07, 0.0, 1.0, -7.449e-07, 0.0, 1.0, 0.9959, 2.828e-06, -0.09046, 0.9959, -5.834e-06, 0.09046, 0.9808, -0.1729, 0.09025, 0.9808, -0.1729, -0.09025, 0.9808, 0.1729, -0.09025, 0.9808, 0.1729, 0.09025, 0.9959, -5.834e-06, 0.09046, 0.9959, 2.828e-06, -0.09046, 0.9358, 0.3406, -0.09051, 0.9358, 0.3406, 0.09051, 0.9808, 0.1729, 0.09025, 0.9808, 0.1729, -0.09025, 0.8624, 0.498, -0.0903, 0.8625, 0.498, 0.0903, 0.9358, 0.3406, 0.09051, 0.9358, 0.3406, -0.09051, 0.7629, 0.6402, -0.09035, 0.7629, 0.6402, 0.09035, 0.8625, 0.498, 0.0903, 0.8624, 0.498, -0.0903, 0.6402, 0.7629, -0.09035, 0.6402, 0.7629, 0.09035, 0.7629, 0.6402, 0.09035, 0.7629, 0.6402, -0.09035, 0.498, 0.8624, 0.0903, 0.6402, 0.7629, 0.09035, 0.6402, 0.7629, -0.09035, 0.498, 0.8624, -0.0903, 0.3406, 0.9358, 0.09051, 0.498, 0.8624, 0.0903, 0.498, 0.8624, -0.0903, 0.3406, 0.9358, -0.09051, 0.1729, 0.9808, 0.09025, 0.3406, 0.9358, 0.09051, 0.3406, 0.9358, -0.09051, 0.1729, 0.9808, -0.09025, 2.78e-06, 0.9959, 0.09046, 0.1729, 0.9808, 0.09025, 0.1729, 0.9808, -0.09025, -5.881e-06, 0.9959, -0.09046, -0.1729, 0.9808, 0.09025, 2.78e-06, 0.9959, 0.09046, -5.881e-06, 0.9959, -0.09046, -0.1729, 0.9808, -0.09025, -0.3406, 0.9358, 0.09051, -0.1729, 0.9808, 0.09025, -0.1729, 0.9808, -0.09025, -0.3406, 0.9358, -0.09051, -0.498, 0.8625, 0.0903, -0.3406, 0.9358, 0.09051, -0.3406, 0.9358, -0.09051, -0.498, 0.8624, -0.0903, -0.6402, 0.7629, 0.0903, -0.498, 0.8625, 0.0903, -0.498, 0.8624, -0.0903, -0.6402, 0.7629, -0.0903, -0.7629, 0.6402, 0.09035, -0.6402, 0.7629, 0.0903, -0.6402, 0.7629, -0.0903, -0.7629, 0.6402, -0.09035, -0.7629, 0.6402, 0.09035, -0.7629, 0.6402, -0.09035, -0.8625, 0.498, -0.0903, -0.8624, 0.498, 0.0903, -0.8624, 0.498, 0.0903, -0.8625, 0.498, -0.0903, -0.9358, 0.3406, -0.09051, -0.9358, 0.3406, 0.09051, -0.9358, 0.3406, 0.09051, -0.9358, 0.3406, -0.09051, -0.9808, 0.1729, -0.09025, -0.9808, 0.1729, 0.09025, -0.9808, 0.1729, 0.09025, -0.9808, 0.1729, -0.09025, -0.9959, -5.834e-06, -0.09046, -0.9959, 2.828e-06, 0.09046, -0.9959, 2.828e-06, 0.09046, -0.9959, -5.834e-06, -0.09046, -0.9808, -0.1729, -0.09025, -0.9808, -0.1729, 0.09025, -0.9808, -0.1729, 0.09025, -0.9808, -0.1729, -0.09025, -0.9358, -0.3406, -0.09051, -0.9358, -0.3406, 0.09051, -0.9358, -0.3406, 0.09051, -0.9358, -0.3406, -0.09051, -0.8624, -0.498, -0.0903, -0.8625, -0.498, 0.0903, -0.8625, -0.498, 0.0903, -0.8624, -0.498, -0.0903, -0.7629, -0.6402, -0.09035, -0.7629, -0.6402, 0.09035, -0.6402, -0.7629, 0.0903, -0.7629, -0.6402, 0.09035, -0.7629, -0.6402, -0.09035, -0.6402, -0.7629, -0.0903, -0.498, -0.8624, 0.0903, -0.6402, -0.7629, 0.0903, -0.6402, -0.7629, -0.0903, -0.498, -0.8624, -0.0903, -0.3406, -0.9358, 0.09051, -0.498, -0.8624, 0.0903, -0.498, -0.8624, -0.0903, -0.3406, -0.9358, -0.09051, -0.1729, -0.9808, 0.09025, -0.3406, -0.9358, 0.09051, -0.3406, -0.9358, -0.09051, -0.1729, -0.9808, -0.09025, -5.881e-06, -0.9959, 0.09046, -0.1729, -0.9808, 0.09025, -0.1729, -0.9808, -0.09025, 2.78e-06, -0.9959, -0.09046, 0.1729, -0.9808, 0.09025, -5.881e-06, -0.9959, 0.09046, 2.78e-06, -0.9959, -0.09046, 0.1729, -0.9808, -0.09025, 0.3406, -0.9358, 0.09051, 0.1729, -0.9808, 0.09025, 0.1729, -0.9808, -0.09025, 0.3406, -0.9358, -0.09051, 0.498, -0.8624, 0.0903, 0.3406, -0.9358, 0.09051, 0.3406, -0.9358, -0.09051, 0.498, -0.8624, -0.0903, 0.6402, -0.7629, 0.09035, 0.498, -0.8624, 0.0903, 0.498, -0.8624, -0.0903, 0.6402, -0.7629, -0.09035, 0.7629, -0.6402, -0.09035, 0.7629, -0.6402, 0.09035, 0.6402, -0.7629, 0.09035, 0.6402, -0.7629, -0.09035, 0.8625, -0.498, -0.0903, 0.8624, -0.498, 0.0903, 0.7629, -0.6402, 0.09035, 0.7629, -0.6402, -0.09035, 0.9358, -0.3406, -0.09051, 0.9358, -0.3406, 0.09051, 0.8624, -0.498, 0.0903, 0.8625, -0.498, -0.0903, 0.9808, -0.1729, -0.09025, 0.9808, -0.1729, 0.09025, 0.9358, -0.3406, 0.09051, 0.9358, -0.3406, -0.09051, -1.746e-06, 0.0, -1.0, -1.746e-06, 0.0, -1.0, -1.746e-06, 0.0, -1.0, -1.746e-06, 0.0, -1.0, -1.746e-06, 0.0, -1.0, -1.746e-06, 0.0, -1.0, -1.746e-06, 0.0, -1.0, -1.746e-06, 0.0, -1.0, -1.746e-06, 0.0, -1.0, -1.746e-06, 0.0, -1.0, -1.746e-06, 0.0, -1.0, -1.746e-06, 0.0, -1.0, -1.746e-06, 0.0, -1.0, -1.746e-06, 0.0, -1.0, -1.746e-06, 0.0, -1.0, -1.746e-06, 0.0, -1.0, -1.746e-06, 0.0, -1.0, -1.746e-06, 0.0, -1.0, -1.746e-06, 0.0, -1.0, -1.746e-06, 0.0, -1.0, -1.746e-06, 0.0, -1.0, -1.746e-06, 0.0, -1.0, -1.746e-06, 0.0, -1.0, -1.746e-06, 0.0, -1.0, -1.746e-06, 0.0, -1.0, -1.746e-06, 0.0, -1.0, -1.746e-06, 0.0, -1.0, -1.746e-06, 0.0, -1.0, -1.746e-06, 0.0, -1.0, -1.746e-06, 0.0, -1.0, -1.746e-06, 0.0, -1.0, -1.746e-06, 0.0, -1.0, -1.746e-06, 0.0, -1.0, -1.746e-06, 0.0, -1.0, -1.746e-06, 0.0, -1.0, -1.746e-06, 0.0, -1.0, 2.328e-06, 0.0, 1.0, 2.328e-06, 0.0, 1.0, 2.328e-06, 0.0, 1.0, 2.328e-06, 0.0, 1.0, 2.328e-06, 0.0, 1.0, 2.328e-06, 0.0, 1.0, 2.328e-06, 0.0, 1.0, 2.328e-06, 0.0, 1.0, 2.328e-06, 0.0, 1.0, 2.328e-06, 0.0, 1.0, 2.328e-06, 0.0, 1.0, 2.328e-06, 0.0, 1.0, 2.328e-06, 0.0, 1.0, 2.328e-06, 0.0, 1.0, 2.328e-06, 0.0, 1.0, 2.328e-06, 0.0, 1.0, 2.328e-06, 0.0, 1.0, 2.328e-06, 0.0, 1.0, 2.328e-06, 0.0, 1.0, 2.328e-06, 0.0, 1.0, 2.328e-06, 0.0, 1.0, 2.328e-06, 0.0, 1.0, 2.328e-06, 0.0, 1.0, 2.328e-06, 0.0, 1.0, 2.328e-06, 0.0, 1.0, 2.328e-06, 0.0, 1.0, 2.328e-06, 0.0, 1.0, 2.328e-06, 0.0, 1.0, 2.328e-06, 0.0, 1.0, 2.328e-06, 0.0, 1.0, 2.328e-06, 0.0, 1.0, 2.328e-06, 0.0, 1.0, 2.328e-06, 0.0, 1.0, 2.328e-06, 0.0, 1.0, 2.328e-06, 0.0, 1.0, 2.328e-06, 0.0, 1.0, 0.9959, 4.346e-06, -0.09076, 0.9959, -4.346e-06, 0.09076, 0.9808, -0.1728, 0.08984, 0.9809, -0.1728, -0.08984, 0.9808, 0.1728, -0.08984, 0.9809, 0.1728, 0.08984, 0.9959, -4.346e-06, 0.09076, 0.9959, 4.346e-06, -0.09076, 0.9358, 0.3405, -0.09092, 0.9359, 0.3405, 0.09092, 0.9809, 0.1728, 0.08984, 0.9808, 0.1728, -0.08984, 0.8623, 0.4982, -0.0903, 0.8623, 0.4982, 0.0903, 0.9359, 0.3405, 0.09092, 0.9358, 0.3405, -0.09092, 0.7628, 0.6403, -0.09025, 0.7629, 0.6402, 0.09025, 0.8623, 0.4982, 0.0903, 0.8623, 0.4982, -0.0903, 0.6402, 0.7629, -0.09025, 0.6402, 0.7629, 0.09025, 0.7629, 0.6402, 0.09025, 0.7628, 0.6403, -0.09025, 0.4982, 0.8623, 0.0903, 0.6402, 0.7629, 0.09025, 0.6402, 0.7629, -0.09025, 0.4982, 0.8623, -0.0903, 0.3405, 0.9358, 0.09092, 0.4982, 0.8623, 0.0903, 0.4982, 0.8623, -0.0903, 0.3405, 0.9358, -0.09092, 0.1728, 0.9809, 0.08984, 0.3405, 0.9358, 0.09092, 0.3405, 0.9358, -0.09092, 0.1728, 0.9809, -0.08984, 4.346e-06, 0.9959, 0.09076, 0.1728, 0.9809, 0.08984, 0.1728, 0.9809, -0.08984, -4.346e-06, 0.9959, -0.09076, -0.1728, 0.9809, 0.08984, 4.346e-06, 0.9959, 0.09076, -4.346e-06, 0.9959, -0.09076, -0.1728, 0.9809, -0.08984, -0.3405, 0.9358, 0.09092, -0.1728, 0.9809, 0.08984, -0.1728, 0.9809, -0.08984, -0.3405, 0.9358, -0.09092, -0.4982, 0.8623, 0.0903, -0.3405, 0.9358, 0.09092, -0.3405, 0.9358, -0.09092, -0.4982, 0.8623, -0.0903, -0.6402, 0.7629, 0.09025, -0.4982, 0.8623, 0.0903, -0.4982, 0.8623, -0.0903, -0.6402, 0.7629, -0.09025, -0.6402, 0.7629, 0.09025, -0.6402, 0.7629, -0.09025, -0.7629, 0.6402, -0.09025, -0.7628, 0.6403, 0.09025, -0.7628, 0.6403, 0.09025, -0.7629, 0.6402, -0.09025, -0.8623, 0.4982, -0.0903, -0.8623, 0.4982, 0.0903, -0.8623, 0.4982, 0.0903, -0.8623, 0.4982, -0.0903, -0.9359, 0.3405, -0.09092, -0.9358, 0.3405, 0.09092, -0.9358, 0.3405, 0.09092, -0.9359, 0.3405, -0.09092, -0.9809, 0.1728, -0.08984, -0.9809, 0.1728, 0.08984, -0.9809, 0.1728, 0.08984, -0.9809, 0.1728, -0.08984, -0.9959, -4.343e-06, -0.09071, -0.9959, 4.343e-06, 0.09071, -0.9959, 4.343e-06, 0.09071, -0.9959, -4.343e-06, -0.09071, -0.9809, -0.1728, -0.08984, -0.9809, -0.1728, 0.08984, -0.9809, -0.1728, 0.08984, -0.9809, -0.1728, -0.08984, -0.9358, -0.3405, -0.09092, -0.9359, -0.3405, 0.09092, -0.9359, -0.3405, 0.09092, -0.9358, -0.3405, -0.09092, -0.8623, -0.4982, -0.0903, -0.8623, -0.4982, 0.0903, -0.8623, -0.4982, 0.0903, -0.8623, -0.4982, -0.0903, -0.7628, -0.6403, -0.09025, -0.7628, -0.6403, 0.09025, -0.7628, -0.6403, 0.09025, -0.7628, -0.6403, -0.09025, -0.6402, -0.7629, -0.09025, -0.6402, -0.7629, 0.09025, -0.4982, -0.8623, 0.0903, -0.6402, -0.7629, 0.09025, -0.6402, -0.7629, -0.09025, -0.4982, -0.8623, -0.0903, -0.3405, -0.9358, 0.09092, -0.4982, -0.8623, 0.0903, -0.4982, -0.8623, -0.0903, -0.3405, -0.9358, -0.09092, -0.1728, -0.9809, 0.08984, -0.3405, -0.9358, 0.09092, -0.3405, -0.9358, -0.09092, -0.1728, -0.9809, -0.08984, -4.343e-06, -0.9959, 0.09071, -0.1728, -0.9809, 0.08984, -0.1728, -0.9809, -0.08984, 4.343e-06, -0.9959, -0.09071, 0.1728, -0.9809, 0.08984, -4.343e-06, -0.9959, 0.09071, 4.343e-06, -0.9959, -0.09071, 0.1728, -0.9809, -0.08984, 0.3405, -0.9358, 0.09092, 0.1728, -0.9809, 0.08984, 0.1728, -0.9809, -0.08984, 0.3405, -0.9358, -0.09092, 0.4982, -0.8623, 0.0903, 0.3405, -0.9358, 0.09092, 0.3405, -0.9358, -0.09092, 0.4982, -0.8623, -0.0903, 0.6402, -0.7629, 0.09025, 0.4982, -0.8623, 0.0903, 0.4982, -0.8623, -0.0903, 0.6402, -0.7629, -0.09025, 0.7628, -0.6403, -0.09025, 0.7628, -0.6403, 0.09025, 0.6402, -0.7629, 0.09025, 0.6402, -0.7629, -0.09025, 0.8623, -0.4982, -0.0903, 0.8623, -0.4982, 0.0903, 0.7628, -0.6403, 0.09025, 0.7628, -0.6403, -0.09025, 0.9359, -0.3405, -0.09092, 0.9358, -0.3405, 0.09092, 0.8623, -0.4982, 0.0903, 0.8623, -0.4982, -0.0903, 0.9809, -0.1728, -0.08984, 0.9808, -0.1728, 0.08984, 0.9358, -0.3405, 0.09092, 0.9359, -0.3405, -0.09092, 0.0, 0.0, -1.0, 0.0, 0.0, -1.0, 0.0, 0.0, -1.0, 0.0, 0.0, -1.0, 0.0, 0.0, -1.0, 0.0, 0.0, -1.0, 0.0, 0.0, -1.0, 0.0, 0.0, -1.0, 0.0, 0.0, -1.0, 0.0, 0.0, -1.0, 0.0, 0.0, -1.0, 0.0, 0.0, -1.0, 0.0, 0.0, -1.0, 0.0, 0.0, -1.0, 0.0, 0.0, -1.0, 0.0, 0.0, -1.0, 0.0, 0.0, -1.0, 0.0, 0.0, -1.0, 0.0, 0.0, -1.0, 0.0, 0.0, -1.0, 0.0, 0.0, -1.0, 0.0, 0.0, -1.0, 0.0, 0.0, -1.0, 0.0, 0.0, -1.0, 0.0, 0.0, -1.0, 0.0, 0.0, -1.0, 0.0, 0.0, -1.0, 0.0, 0.0, -1.0, 0.0, 0.0, -1.0, 0.0, 0.0, -1.0, 0.0, 0.0, -1.0, 0.0, 0.0, -1.0, 0.0, 0.0, -1.0, 0.0, 0.0, -1.0, 0.0, 0.0, -1.0, 0.0, 0.0, -1.0, -2.235e-06, 0.0, 1.0, -2.235e-06, 0.0, 1.0, -2.235e-06, 0.0, 1.0, -2.235e-06, 0.0, 1.0, -2.235e-06, 0.0, 1.0, -2.235e-06, 0.0, 1.0, -2.235e-06, 0.0, 1.0, -2.235e-06, 0.0, 1.0, -2.235e-06, 0.0, 1.0, -2.235e-06, 0.0, 1.0, -2.235e-06, 0.0, 1.0, -2.235e-06, 0.0, 1.0, -2.235e-06, 0.0, 1.0, -2.235e-06, 0.0, 1.0, -2.235e-06, 0.0, 1.0, -2.235e-06, 0.0, 1.0, -2.235e-06, 0.0, 1.0, -2.235e-06, 0.0, 1.0, -2.235e-06, 0.0, 1.0, -2.235e-06, 0.0, 1.0, -2.235e-06, 0.0, 1.0, -2.235e-06, 0.0, 1.0, -2.235e-06, 0.0, 1.0, -2.235e-06, 0.0, 1.0, -2.235e-06, 0.0, 1.0, -2.235e-06, 0.0, 1.0, -2.235e-06, 0.0, 1.0, -2.235e-06, 0.0, 1.0, -2.235e-06, 0.0, 1.0, -2.235e-06, 0.0, 1.0, -2.235e-06, 0.0, 1.0, -2.235e-06, 0.0, 1.0, -2.235e-06, 0.0, 1.0, -2.235e-06, 0.0, 1.0, -2.235e-06, 0.0, 1.0, -2.235e-06, 0.0, 1.0, 0.9959, 2.78e-06, -0.09046, 0.9959, -5.881e-06, 0.09046, 0.9808, -0.1729, 0.09025, 0.9808, -0.1729, -0.09025, 0.9808, 0.1729, -0.09025, 0.9808, 0.1729, 0.09025, 0.9959, -5.881e-06, 0.09046, 0.9959, 2.78e-06, -0.09046, 0.9358, 0.3406, -0.09051, 0.9358, 0.3406, 0.09051, 0.9808, 0.1729, 0.09025, 0.9808, 0.1729, -0.09025, 0.8625, 0.498, -0.0903, 0.8624, 0.498, 0.0903, 0.9358, 0.3406, 0.09051, 0.9358, 0.3406, -0.09051, 0.7629, 0.6402, -0.09035, 0.7629, 0.6402, 0.09035, 0.8624, 0.498, 0.0903, 0.8625, 0.498, -0.0903, 0.6402, 0.7629, -0.09035, 0.6402, 0.7629, 0.09035, 0.7629, 0.6402, 0.09035, 0.7629, 0.6402, -0.09035, 0.498, 0.8624, 0.0903, 0.6402, 0.7629, 0.09035, 0.6402, 0.7629, -0.09035, 0.498, 0.8624, -0.0903, 0.3406, 0.9358, 0.09051, 0.498, 0.8624, 0.0903, 0.498, 0.8624, -0.0903, 0.3406, 0.9358, -0.09051, 0.1729, 0.9808, 0.09025, 0.3406, 0.9358, 0.09051, 0.3406, 0.9358, -0.09051, 0.1729, 0.9808, -0.09025, 4.331e-06, 0.9959, 0.09046, 0.1729, 0.9808, 0.09025, 0.1729, 0.9808, -0.09025, -4.331e-06, 0.9959, -0.09046, -0.1729, 0.9808, 0.09025, 4.331e-06, 0.9959, 0.09046, -4.331e-06, 0.9959, -0.09046, -0.1729, 0.9808, -0.09025, -0.3406, 0.9358, 0.09051, -0.1729, 0.9808, 0.09025, -0.1729, 0.9808, -0.09025, -0.3406, 0.9358, -0.09051, -0.498, 0.8624, 0.0903, -0.3406, 0.9358, 0.09051, -0.3406, 0.9358, -0.09051, -0.498, 0.8624, -0.0903, -0.6402, 0.7629, 0.0903, -0.498, 0.8624, 0.0903, -0.498, 0.8624, -0.0903, -0.6402, 0.7629, -0.0903, -0.7629, 0.6402, 0.09035, -0.6402, 0.7629, 0.0903, -0.6402, 0.7629, -0.0903, -0.7629, 0.6402, -0.09035, -0.7629, 0.6402, 0.09035, -0.7629, 0.6402, -0.09035, -0.8624, 0.498, -0.0903, -0.8625, 0.498, 0.0903, -0.8625, 0.498, 0.0903, -0.8624, 0.498, -0.0903, -0.9358, 0.3406, -0.09051, -0.9358, 0.3406, 0.09051, -0.9358, 0.3406, 0.09051, -0.9358, 0.3406, -0.09051, -0.9808, 0.1729, -0.09025, -0.9808, 0.1729, 0.09025, -0.9808, 0.1729, 0.09025, -0.9808, 0.1729, -0.09025, -0.9959, -5.881e-06, -0.09046, -0.9959, 2.78e-06, 0.09046, -0.9959, 2.78e-06, 0.09046, -0.9959, -5.881e-06, -0.09046, -0.9808, -0.1729, -0.09025, -0.9808, -0.1729, 0.09025, -0.9808, -0.1729, 0.09025, -0.9808, -0.1729, -0.09025, -0.9358, -0.3406, -0.09051, -0.9358, -0.3406, 0.09051, -0.9358, -0.3406, 0.09051, -0.9358, -0.3406, -0.09051, -0.8625, -0.498, -0.0903, -0.8624, -0.498, 0.0903, -0.8624, -0.498, 0.0903, -0.8625, -0.498, -0.0903, -0.7629, -0.6402, -0.09035, -0.7629, -0.6402, 0.09035, -0.6402, -0.7629, 0.0903, -0.7629, -0.6402, 0.09035, -0.7629, -0.6402, -0.09035, -0.6402, -0.7629, -0.0903, -0.498, -0.8624, 0.0903, -0.6402, -0.7629, 0.0903, -0.6402, -0.7629, -0.0903, -0.498, -0.8624, -0.0903, -0.3406, -0.9358, 0.09051, -0.498, -0.8624, 0.0903, -0.498, -0.8624, -0.0903, -0.3406, -0.9358, -0.09051, -0.1729, -0.9808, 0.09025, -0.3406, -0.9358, 0.09051, -0.3406, -0.9358, -0.09051, -0.1729, -0.9808, -0.09025, -4.331e-06, -0.9959, 0.09046, -0.1729, -0.9808, 0.09025, -0.1729, -0.9808, -0.09025, 4.331e-06, -0.9959, -0.09046, 0.1729, -0.9808, 0.09025, -4.331e-06, -0.9959, 0.09046, 4.331e-06, -0.9959, -0.09046, 0.1729, -0.9808, -0.09025, 0.3406, -0.9358, 0.09051, 0.1729, -0.9808, 0.09025, 0.1729, -0.9808, -0.09025, 0.3406, -0.9358, -0.09051, 0.498, -0.8624, 0.0903, 0.3406, -0.9358, 0.09051, 0.3406, -0.9358, -0.09051, 0.498, -0.8624, -0.0903, 0.6402, -0.7629, 0.09035, 0.498, -0.8624, 0.0903, 0.498, -0.8624, -0.0903, 0.6402, -0.7629, -0.09035, 0.7629, -0.6402, -0.09035, 0.7629, -0.6402, 0.09035, 0.6402, -0.7629, 0.09035, 0.6402, -0.7629, -0.09035, 0.8624, -0.498, -0.0903, 0.8625, -0.498, 0.0903, 0.7629, -0.6402, 0.09035, 0.7629, -0.6402, -0.09035, 0.9358, -0.3406, -0.09051, 0.9358, -0.3406, 0.09051, 0.8625, -0.498, 0.0903, 0.8624, -0.498, -0.0903, 0.9808, -0.1729, -0.09025, 0.9808, -0.1729, 0.09025, 0.9358, -0.3406, 0.09051, 0.9358, -0.3406, -0.09051, 0.0, 0.0, -1.0, 0.0, 0.0, -1.0, 0.0, 0.0, -1.0, 0.0, 0.0, -1.0, 0.0, 0.0, 1.0, 0.0, 0.0, 1.0, 0.0, 0.0, 1.0, 0.0, 0.0, 1.0, 0.0, -1.0, 0.0, 0.0, -1.0, 0.0, 0.0, -1.0, 0.0, 0.0, -1.0, 0.0, 1.0, 0.0, 0.0, 1.0, 0.0, 0.0, 1.0, 0.0, 0.0, 1.0, 0.0, 0.0, 0.0, 1.0, 0.0, 0.0, 1.0, 0.0, 0.0, 1.0, 0.0, 0.0, 1.0, 0.0, -1.0, 0.0, 0.0, -1.0, 0.0, 0.0, -1.0, 0.0, 0.0, -1.0, 0.0, 0.0, 0.0, 0.0, -1.0, 0.0, 0.0, -1.0, 0.0, 0.0, -1.0, 0.0, 0.0, -1.0, 0.0, 0.0, 1.0, 0.0, 0.0, 1.0, 0.0, 0.0, 1.0, 0.0, 0.0, 1.0, 0.0, -1.0, 0.0, 0.0, -1.0, 0.0, 0.0, -1.0, 0.0, 0.0, -1.0, 0.0, 1.0, 0.0, 0.0, 1.0, 0.0, 0.0, 1.0, 0.0, 0.0, 1.0, 0.0, 0.0, 0.0, 1.0, 0.0, 0.0, 1.0, 0.0, 0.0, 1.0, 0.0, 0.0, 1.0, 0.0, -1.0, 0.0, 0.0, -1.0, 0.0, 0.0, -1.0, 0.0, 0.0, -1.0, 0.0, 0.0])] * 3)])

# ---- objects
ob_bpassembly_new_assembly = bpy.data.objects.new('BPASSEMBLY.New Assembly', me_base_point)
ob_vpdimz_new_assembly = bpy.data.objects.new('VPDIMZ.New Assembly', None)
ob_vpdimy_new_assembly = bpy.data.objects.new('VPDIMY.New Assembly', None)
ob_vpdimx_new_assembly = bpy.data.objects.new('VPDIMX.New Assembly', None)
ob_cage = bpy.data.objects.new('CAGE', me_cage)
ob_thermador_t30ir800sp = bpy.data.objects.new('Thermador T30IR800SP', me_mesh)

# ---- transforms, parenting, visibility, modifiers, constraints
ob_bpassembly_new_assembly.location = (0.0, 0.0, 0.0)
ob_bpassembly_new_assembly.lineart.crease_threshold = 0.0
ob_vpdimz_new_assembly.parent = ob_bpassembly_new_assembly
ob_vpdimz_new_assembly.location = (0.0, 0.0, 2.134)
ob_vpdimz_new_assembly.lock_location = (True, True, False)
ob_vpdimz_new_assembly.empty_display_size = 0.3048
ob_vpdimz_new_assembly.empty_image_offset = (0.0, 0.0)
ob_vpdimz_new_assembly.lineart.crease_threshold = 0.0
ob_vpdimy_new_assembly.parent = ob_bpassembly_new_assembly
ob_vpdimy_new_assembly.location = (0.0, -0.64, 0.0)
ob_vpdimy_new_assembly.lock_location = (True, False, True)
ob_vpdimy_new_assembly.empty_display_size = 0.3048
ob_vpdimy_new_assembly.empty_image_offset = (0.0, 0.0)
ob_vpdimy_new_assembly.lineart.crease_threshold = 0.0
ob_vpdimx_new_assembly.parent = ob_bpassembly_new_assembly
ob_vpdimx_new_assembly.location = (0.756, 0.0, 0.0)
ob_vpdimx_new_assembly.lock_location = (False, True, True)
ob_vpdimx_new_assembly.empty_display_size = 0.3048
ob_vpdimx_new_assembly.empty_image_offset = (0.0, 0.0)
ob_vpdimx_new_assembly.lineart.crease_threshold = 0.0
ob_cage.parent = ob_bpassembly_new_assembly
ob_cage.location = (0.0, 0.0, 0.0)
ob_cage.lock_location = (True, True, True)
ob_cage.lock_rotation = (True, True, True)
ob_cage.hide_render = True
ob_cage.visible_camera = False
ob_cage.visible_diffuse = False
ob_cage.visible_glossy = False
ob_cage.visible_transmission = False
ob_cage.visible_shadow = False
ob_cage.display_type = 'WIRE'
ob_cage.lineart.crease_threshold = 0.0
_vg = ob_cage.vertex_groups.new(name='X Dimension')
_vg = ob_cage.vertex_groups.new(name='Y Dimension')
_vg = ob_cage.vertex_groups.new(name='Z Dimension')
_m = ob_cage.modifiers.new('Hook-VPDIMX.New Assembly', 'HOOK')
_m.center = (0.756, 0.0, 0.0)
_m.matrix_inverse = ((1.0, 0.0, 0.0, -0.756), (0.0, 1.0, 0.0, 0.0), (0.0, 0.0, 1.0, 0.0), (0.0, 0.0, 0.0, 1.0))
_m.object = ob_vpdimx_new_assembly
_m = ob_cage.modifiers.new('Hook-VPDIMY.New Assembly', 'HOOK')
_m.center = (0.0, -0.64, 0.0)
_m.matrix_inverse = ((1.0, 0.0, 0.0, 0.0), (0.0, 1.0, 0.0, 0.64), (0.0, 0.0, 1.0, 0.0), (0.0, 0.0, 0.0, 1.0))
_m.object = ob_vpdimy_new_assembly
_m = ob_cage.modifiers.new('Hook-VPDIMZ.New Assembly', 'HOOK')
_m.center = (0.0, 0.0, 2.134)
_m.matrix_inverse = ((1.0, 0.0, 0.0, 0.0), (0.0, 1.0, 0.0, 0.0), (0.0, 0.0, 1.0, -2.134), (0.0, 0.0, 0.0, 1.0))
_m.object = ob_vpdimz_new_assembly
ob_thermador_t30ir800sp.parent = ob_bpassembly_new_assembly
ob_thermador_t30ir800sp.location = (0.0, 0.0, 0.0)
ob_thermador_t30ir800sp.rotation_mode = 'QUATERNION'
ob_thermador_t30ir800sp.rotation_quaternion = (1.0, 0.0, 0.0, 0.0)
ob_thermador_t30ir800sp.lineart.crease_threshold = 0.0
_m = ob_thermador_t30ir800sp.modifiers.new('EdgeSplit', 'EDGE_SPLIT')

# ---- collection membership
col_collection_1.objects.link(ob_bpassembly_new_assembly)
col_collection_1.objects.link(ob_vpdimz_new_assembly)
col_collection_1.objects.link(ob_vpdimy_new_assembly)
col_collection_1.objects.link(ob_vpdimx_new_assembly)
col_collection_1.objects.link(ob_cage)
col_collection_1.objects.link(ob_thermador_t30ir800sp)

# ---- scene / render settings (as saved in the file)
scene.frame_start = 1; scene.frame_end = 250; scene.frame_set(154)
scene.render.engine = 'CYCLES'
scene.render.resolution_x = 2096
scene.render.resolution_y = 1136
scene.render.dither_intensity = 0.0
scene.render.film_transparent = True
scene.render.use_overwrite = False
scene.cycles.use_denoising = False
scene.cycles.samples = 100
scene.cycles.sampling_pattern = 'TABULATED_SOBOL'
scene.cycles.light_sampling_threshold = 0.0
scene.cycles.use_adaptive_sampling = False
scene.cycles.use_light_tree = False
scene.cycles.caustics_reflective = False
scene.cycles.caustics_refractive = False
scene.cycles.blur_glossy = 0.5
scene.cycles.pixel_filter_type = 'GAUSSIAN'
scene.cycles.sample_clamp_indirect = 0.0
scene.view_settings.view_transform = 'Standard'
bpy.context.view_layer.update()

# ---- added for rendering (the .blend has no active camera): camera
cam_auto = bpy.data.cameras.new('AutoCamera')
cam_auto.lens = 50.0
cam_auto.sensor_width = 36.0
cam_auto.clip_end = 1000.0
ob_auto_camera = bpy.data.objects.new('AutoCamera', cam_auto)
scene.collection.objects.link(ob_auto_camera)
ob_auto_camera.location = (2.55575, -2.92724, 2.8087)
ob_auto_camera.rotation_euler = (1.09748, -7.21219e-08, 0.694738)
scene.camera = ob_auto_camera
bpy.context.view_layer.update()
